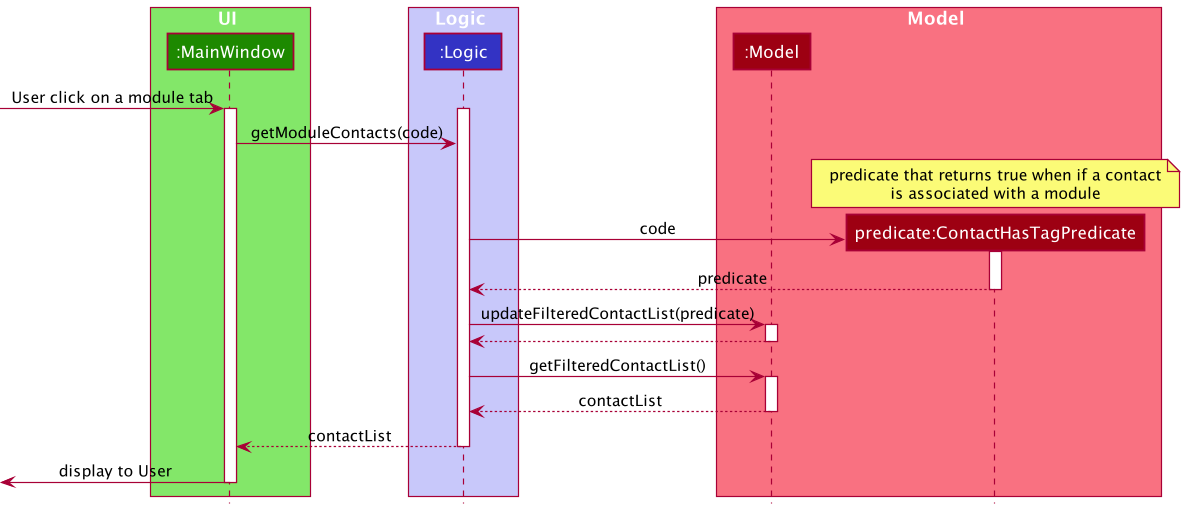

The diagram above was rendered by PlantUML. Its source (embedded in the PNG):
@startuml
!include style.puml

box UI UI_COLOR_T1
participant ":MainWindow" as MainWindow UI_COLOR
end box

box Logic LOGIC_COLOR_T1
participant ":Logic" as Logic LOGIC_COLOR
end box

box Model MODEL_COLOR_T1
participant ":Model" as Model MODEL_COLOR
participant "predicate:ContactHasTagPredicate" as ContactHasTagPredicate MODEL_COLOR
end box

[-> MainWindow : User click on a module tab
activate Logic

activate MainWindow
MainWindow -> Logic : getModuleContacts(code)

create ContactHasTagPredicate
note over ContactHasTagPredicate
predicate that returns true when if a contact
is associated with a module
end note

Logic -> ContactHasTagPredicate : code
activate ContactHasTagPredicate
ContactHasTagPredicate --> Logic : predicate
deactivate ContactHasTagPredicate

Logic -> Model : updateFilteredContactList(predicate)
activate Model
Model --> Logic
deactivate Model

Logic -> Model : getFilteredContactList()
activate Model
Model --> Logic : contactList
deactivate Model

Logic --> MainWindow : contactList
deactivate Logic

[<- MainWindow : display to User
deactivate MainWindow

@enduml